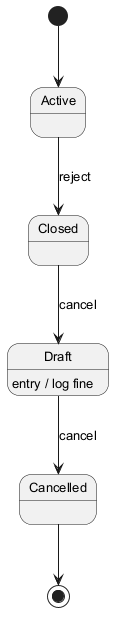

The diagram above was rendered by PlantUML. Its source (embedded in the PNG):
@startuml
skinparam monochrome true
skinparam defaultFontSize 13
[*] --> Active
Active --> Closed : reject
Closed --> Draft : cancel
Draft --> Cancelled : cancel
Draft : entry / log fine
Cancelled --> [*]
@enduml